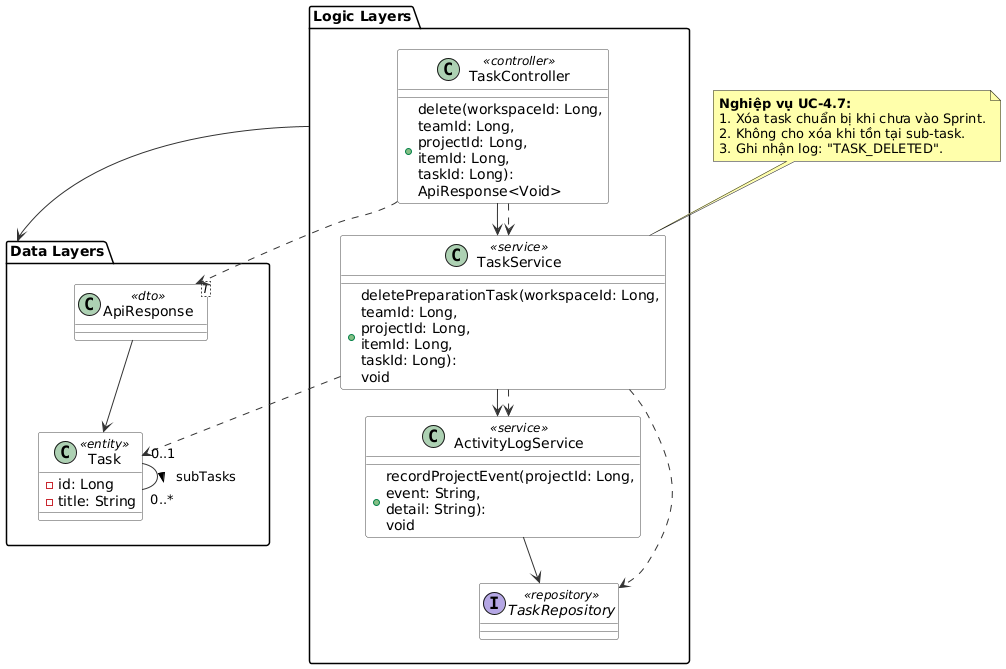

The diagram above was rendered by PlantUML. Its source (embedded in the PNG):
@startuml
skinparam ranksep 25
skinparam nodesep 15
skinparam BackgroundColor #FFFFFF
skinparam class {
    BackgroundColor white
    ArrowColor #333333
    BorderColor #444444
}

package "Logic Layers" {
    class TaskController <<controller>> {
        + delete(workspaceId: Long,\nteamId: Long,\nprojectId: Long,\nitemId: Long,\ntaskId: Long):\nApiResponse<Void>
    }
    class TaskService <<service>> {
        + deletePreparationTask(workspaceId: Long,\nteamId: Long,\nprojectId: Long,\nitemId: Long,\ntaskId: Long):\nvoid
    }
    class ActivityLogService <<service>> {
        + recordProjectEvent(projectId: Long,\nevent: String,\ndetail: String):\nvoid
    }
    interface TaskRepository <<repository>>

    ' Ép trục đứng cố định bên trái
    TaskController -down-> TaskService
    TaskService -down-> ActivityLogService
    ActivityLogService -down-> TaskRepository
}

package "Data Layers" {
    class ApiResponse<T> <<dto>>
    class Task <<entity>> {
        - id: Long
        - title: String
    }
    
    ' Ép trục đứng cố định bên phải
    ApiResponse -down-> Task
}

"Logic Layers" -right-> "Data Layers"

' --- DEPENDENCY ARROWS ---
TaskController ..> TaskService
TaskController ..> ApiResponse

TaskService ..> TaskRepository
TaskService ..> ActivityLogService
TaskService ..> Task

' Self Association
Task "0..1" -- "0..*" Task : subTasks >

note as N7 #FFFFAA
<b>Nghiệp vụ UC-4.7:</b>
1. Xóa task chuẩn bị khi chưa vào Sprint.
2. Không cho xóa khi tồn tại sub-task.
3. Ghi nhận log: "TASK_DELETED".
end note
N7 .. TaskService
@enduml